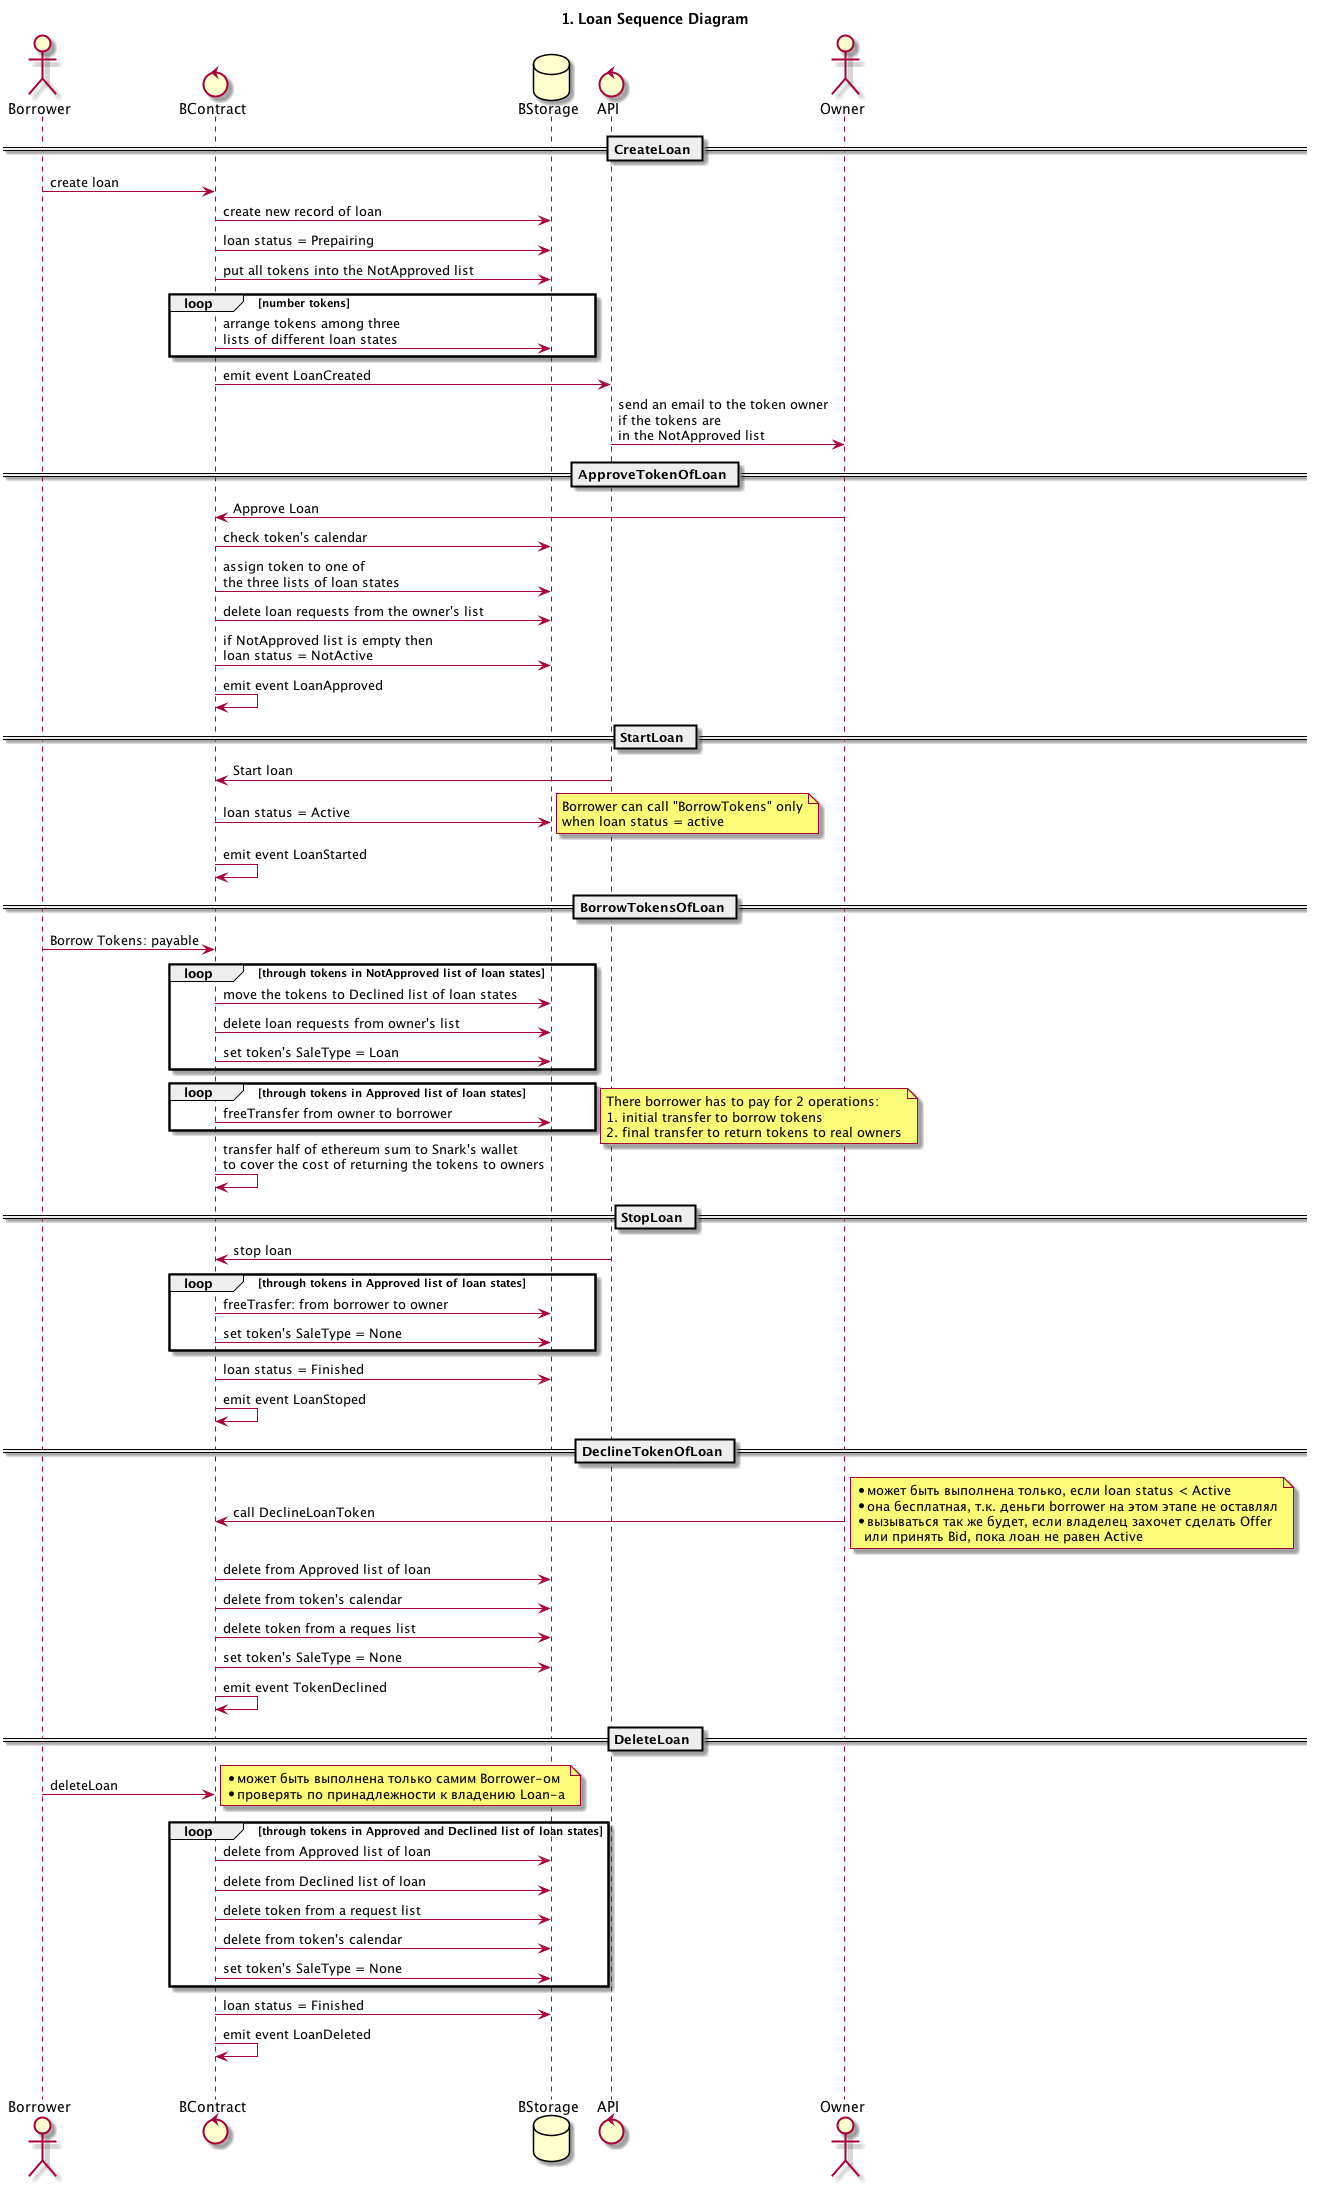

The diagram above was rendered by PlantUML. Its source (embedded in the PNG):
@startuml

title 1. Loan Sequence Diagram

actor Borrower
control BContract
database BStorage
control API
actor Owner

== CreateLoan ==

Borrower -> BContract: create loan
BContract -> BStorage: create new record of loan
BContract -> BStorage: loan status = Prepairing
BContract -> BStorage: put all tokens into the NotApproved list

loop number tokens
  BContract -> BStorage: arrange tokens among three\nlists of different loan states
end

BContract -> API: emit event LoanCreated
API -> Owner: send an email to the token owner\nif the tokens are\nin the NotApproved list

== ApproveTokenOfLoan ==

Owner -> BContract: Approve Loan
BContract -> BStorage: check token's calendar
BContract -> BStorage: assign token to one of\nthe three lists of loan states
BContract -> BStorage: delete loan requests from the owner's list
BContract -> BStorage: if NotApproved list is empty then\nloan status = NotActive
BContract -> BContract: emit event LoanApproved

== StartLoan ==

API -> BContract: Start loan
BContract -> BStorage: loan status = Active
note right
  Borrower can call "BorrowTokens" only
  when loan status = active
end note 
BContract -> BContract: emit event LoanStarted

== BorrowTokensOfLoan ==

Borrower -> BContract: Borrow Tokens: payable
loop through tokens in NotApproved list of loan states
  BContract -> BStorage: move the tokens to Declined list of loan states
  BContract -> BStorage: delete loan requests from owner's list
  BContract -> BStorage: set token's SaleType = Loan
end
loop through tokens in Approved list of loan states
  BContract -> BStorage: freeTransfer from owner to borrower 
end
note right
  There borrower has to pay for 2 operations:
  1. initial transfer to borrow tokens
  2. final transfer to return tokens to real owners
end note
BContract -> BContract: transfer half of ethereum sum to Snark's wallet\nto cover the cost of returning the tokens to owners

== StopLoan ==

API -> BContract: stop loan
loop through tokens in Approved list of loan states
  BContract -> BStorage: freeTrasfer: from borrower to owner
  BContract -> BStorage: set token's SaleType = None
end
BContract -> BStorage: loan status = Finished
BContract -> BContract: emit event LoanStoped

== DeclineTokenOfLoan ==

Owner -> BContract: call DeclineLoanToken
note right
  * может быть выполнена только, если loan status < Active
  * она бесплатная, т.к. деньги borrower на этом этапе не оставлял
  * вызываться так же будет, если владелец захочет сделать Offer 
    или принять Bid, пока лоан не равен Active
end note
BContract -> BStorage: delete from Approved list of loan
BContract -> BStorage: delete from token's calendar
BContract -> BStorage: delete token from a reques list
BContract -> BStorage: set token's SaleType = None
BContract -> BContract: emit event TokenDeclined

== DeleteLoan ==

Borrower -> BContract: deleteLoan
note right
  * может быть выполнена только самим Borrower-ом
  * проверять по принадлежности к владению Loan-а
end note
loop through tokens in Approved and Declined list of loan states
  BContract -> BStorage: delete from Approved list of loan
  BContract -> BStorage: delete from Declined list of loan
  BContract -> BStorage: delete token from a request list
  BContract -> BStorage: delete from token's calendar
  BContract -> BStorage: set token's SaleType = None
end
BContract -> BStorage: loan status = Finished
BContract -> BContract: emit event LoanDeleted

|||
@enduml